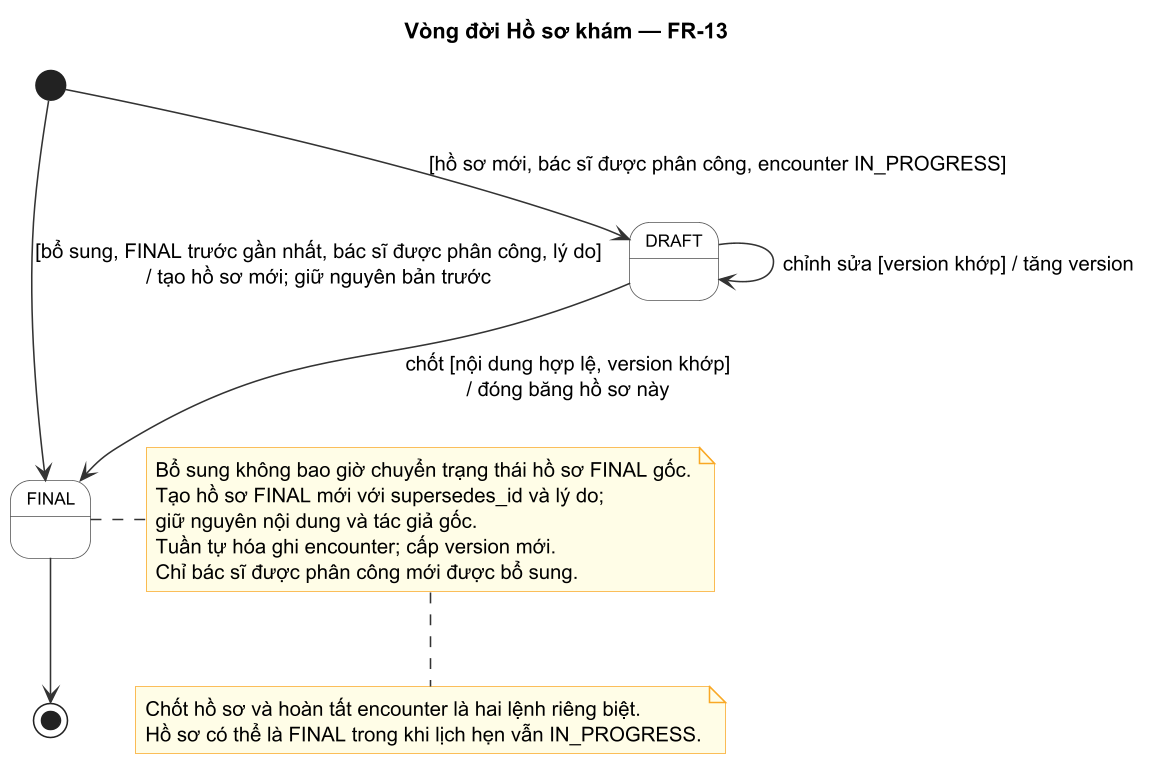

The diagram above was rendered by PlantUML. Its source (embedded in the PNG):
@startuml medical-record
skinparam state {
  BackgroundColor White
  BorderColor #555
  ArrowColor #333
  FontName Arial
  FontSize 11
}
skinparam noteBackgroundColor #FFFDE7
skinparam noteBorderColor #F9A825
skinparam shadowing false
skinparam dpi 150
title Vòng đời Hồ sơ khám — FR-13

[*] --> DRAFT : [hồ sơ mới, bác sĩ được phân công, encounter IN_PROGRESS]

DRAFT --> DRAFT : chỉnh sửa [version khớp] / tăng version

DRAFT --> FINAL : chốt [nội dung hợp lệ, version khớp]\n/ đóng băng hồ sơ này

[*] --> FINAL : [bổ sung, FINAL trước gần nhất, bác sĩ được phân công, lý do]\n/ tạo hồ sơ mới; giữ nguyên bản trước

FINAL --> [*]

note right of FINAL
  Bổ sung không bao giờ chuyển trạng thái hồ sơ FINAL gốc.
  Tạo hồ sơ FINAL mới với supersedes_id và lý do;
  giữ nguyên nội dung và tác giả gốc.
  Tuần tự hóa ghi encounter; cấp version mới.
  Chỉ bác sĩ được phân công mới được bổ sung.
end note

note bottom
  Chốt hồ sơ và hoàn tất encounter là hai lệnh riêng biệt.
  Hồ sơ có thể là FINAL trong khi lịch hẹn vẫn IN_PROGRESS.
end note

@enduml